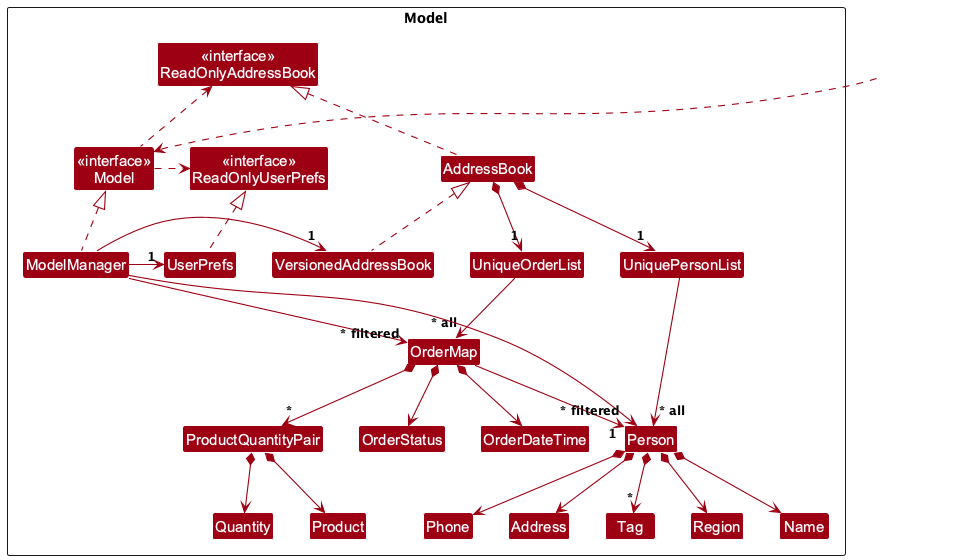

The diagram above was rendered by PlantUML. Its source (embedded in the PNG):
@startuml
!include style.puml
skinparam arrowThickness 1.1
skinparam arrowColor MODEL_COLOR
skinparam classBackgroundColor MODEL_COLOR

Package Model as ModelPackage <<Rectangle>>{
Class "<<interface>>\nReadOnlyAddressBook" as ReadOnlyAddressBook
Class "<<interface>>\nReadOnlyUserPrefs" as ReadOnlyUserPrefs
Class "<<interface>>\nModel" as Model
Class AddressBook
Class VersionedAddressBook
Class ModelManager
Class UserPrefs

Class UniquePersonList
Class Person
Class Address
Class Name
Class Phone
Class Tag
Class Region

Class UniqueOrderList
Class OrderMap
Class OrderStatus
Class OrderDateTime
Class ProductQuantityPair
Class Product
Class Quantity

Class I #FFFFFF
}

Class HiddenOutside #FFFFFF
HiddenOutside ..> Model

AddressBook .up.|> ReadOnlyAddressBook
VersionedAddressBook .up.|> AddressBook

ModelManager .up.|> Model
Model .right.> ReadOnlyUserPrefs
Model .left.> ReadOnlyAddressBook
ModelManager -left-> "1" VersionedAddressBook
ModelManager -right-> "1" UserPrefs
UserPrefs .up.|> ReadOnlyUserPrefs

AddressBook *--> "1" UniquePersonList
AddressBook *--> "1" UniqueOrderList
UniquePersonList --> "~* all" Person
UniqueOrderList --> "~* all" OrderMap
Person *--> Name
Person *--> Phone
Person *--> Address
Person *--> Region
Person *--> "*" Tag
OrderMap --> "1" Person
OrderMap *--> "*" ProductQuantityPair
OrderMap *--> OrderStatus
OrderMap *--> OrderDateTime
ProductQuantityPair *--> Product
ProductQuantityPair *--> Quantity

Person -[hidden]up--> I
UniquePersonList -[hidden]right-> I
UniqueOrderList -[hidden]right-> I

Name -[hidden]right-> Phone
Phone -[hidden]right-> Address
Address -[hidden]right-> Region

ModelManager --> "~* filtered" Person
ModelManager --> "~* filtered" OrderMap
@enduml